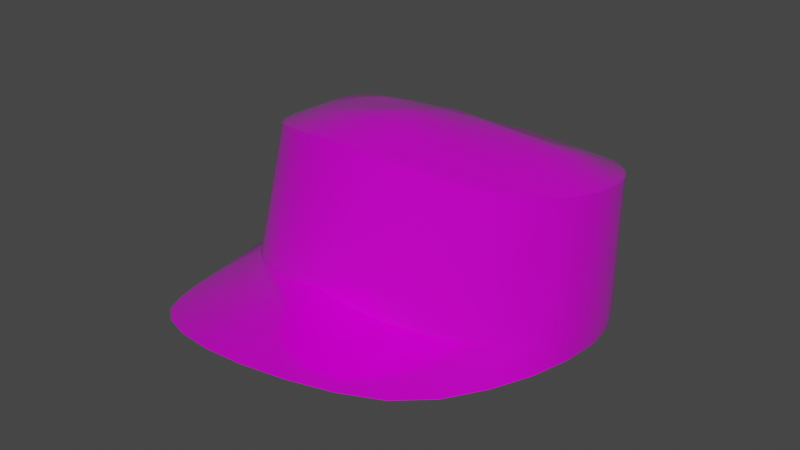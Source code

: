 # Source: workerhat.blend  (saved by Blender 3.0.42; exported with 4.5.12 LTS)
import bpy
from mathutils import Matrix  # noqa: F401  (used for matrix-valued properties, if any)

bpy.ops.wm.read_factory_settings(use_empty=True)
scene = bpy.context.scene
scene.name = 'Scene'

# ---- collections
col_collection = bpy.data.collections.new('Collection'); scene.collection.children.link(col_collection)

# ---- images (referenced by path relative to the original .blend; pixels are not part of the script)
import os
ASSET_DIR = os.environ.get("B2B_ASSET_DIR", "")  # directory of the original .blend (textures are referenced by path, not embedded)
HERE = os.path.dirname(os.path.abspath(__file__))  # packed textures are extracted next to this script under _unpacked/

def load_image(name, relpath, width, height, colorspace="sRGB"):
    """Load a texture the original file referenced (path relative to the .blend, or extracted next to this script)."""
    p = next((c for c in (os.path.join(HERE, relpath), os.path.join(ASSET_DIR, relpath)) if relpath and os.path.exists(c)), "")
    if p:
        img = bpy.data.images.load(p, check_existing=True)
        img.name = name
    else:  # same state as the original file: an image datablock whose file is absent (Cycles renders it pink)
        img = bpy.data.images.new(name, width, height)
        img.source = "FILE"
        img.filepath = "//" + (relpath or name)
    img.colorspace_settings.name = colorspace
    return img
img_charworkertex_png = load_image('CharWorkerTex.png', 'CharWorkerTex.png', 1024, 1024, 'sRGB')

# ---- materials (node trees are filled in below, after node groups)
mat_charceomat = bpy.data.materials.new('CharCEOMat')
mat_charceomat.use_transparent_shadow = False
mat_charceomat.roughness = 0.1
mat_charceomat.specular_intensity = 0.8167
mat_charceomat.metallic = 0.3083

# ---- material node trees
mat_charceomat.use_nodes = True; mat_charceomat.node_tree.nodes.clear()
_N = mat_charceomat.node_tree.nodes; _L = mat_charceomat.node_tree.links
n0 = _N.new('ShaderNodeBsdfPrincipled'); n0.name = 'Principled BSDF'; n0.location = (10, 300)
n0.distribution = 'GGX'
n0.subsurface_method = 'RANDOM_WALK_SKIN'
n0.inputs[1].default_value = 0.3083
n0.inputs[2].default_value = 0.1
n0.inputs[3].default_value = 1.45
n0.inputs[13].default_value = 0.8167
n0.inputs[27].default_value = (0.0, 0.0, 0.0, 1.0)
n0.inputs[28].default_value = 1.0
n1 = _N.new('ShaderNodeOutputMaterial'); n1.name = 'Material Output'; n1.location = (300, 300)
n2 = _N.new('ShaderNodeTexImage'); n2.name = 'Image Texture'; n2.location = (-300, 600)
n2.image = img_charworkertex_png
_L.new(n0.outputs[0], n1.inputs[0])
_L.new(n2.outputs[0], n0.inputs[0])
n1.is_active_output = True

# ---- world
world_world = bpy.data.worlds.new('World'); scene.world = world_world
world_world.use_nodes = True; world_world.node_tree.nodes.clear()
_N = world_world.node_tree.nodes; _L = world_world.node_tree.links
n0 = _N.new('ShaderNodeOutputWorld'); n0.name = 'World Output'; n0.location = (300, 300)
n1 = _N.new('ShaderNodeBackground'); n1.name = 'Background'; n1.location = (10, 300)
n1.inputs[0].default_value = (0.05088, 0.05088, 0.05088, 1.0)
_L.new(n1.outputs[0], n0.inputs[0])
n0.is_active_output = True
world_world.color = (0.05088, 0.05088, 0.05088)
world_world.use_sun_shadow = False
world_world.sun_shadow_jitter_overblur = 0.0

# ---- meshes
me_cylinder = bpy.data.meshes.new('Cylinder')
me_cylinder.from_pydata([(2.98e-08, 0.468, -0.2838), (2.98e-08, 0.4859, -0.04928), (-1.49e-08, -0.3011, -0.1105), (0.0, -0.2262, 0.1741), (-0.07683, -0.2958, -0.1238), (-0.07221, -0.22, 0.1685), (-0.1507, -0.276, -0.1405), (-0.1417, -0.2008, 0.1558), (-0.2188, -0.2416, -0.155), (-0.2057, -0.1693, 0.1381), (-0.2785, -0.1952, -0.1734), (-0.2617, -0.1261, 0.1179), (-0.3274, -0.1373, -0.1887), (-0.3078, -0.07259, 0.09844), (-0.3638, -0.07023, -0.2006), (-0.342, -0.01032, 0.08313), (-0.3862, 0.002495, -0.2136), (-0.363, 0.05797, 0.07051), (-0.3938, 0.07812, -0.2271), (-0.3702, 0.1289, 0.0572), (-0.3862, 0.1538, -0.2407), (-0.363, 0.1999, 0.0437), (-0.3638, 0.2265, -0.2537), (-0.342, 0.2678, 0.02879), (-0.3274, 0.2933, -0.2668), (-0.3078, 0.33, 0.01315), (-0.2785, 0.3521, -0.2769), (-0.2617, 0.3845, -0.0007287), (-0.2188, 0.4012, -0.2807), (-0.2057, 0.4283, -0.01719), (-0.1507, 0.4376, -0.2837), (-0.1417, 0.4601, -0.03357), (-0.07683, 0.46, -0.2856), (-0.07221, 0.4794, -0.04554), (2.98e-08, 0.4033, 0.005563), (0.0, -0.1303, 0.1933), (-0.05446, -0.126, 0.1868), (-0.1068, -0.1119, 0.1758), (-0.1551, -0.08814, 0.1618), (-0.1974, -0.05557, 0.1468), (-0.2321, -0.0151, 0.1328), (-0.2579, 0.03195, 0.1217), (-0.2738, 0.08345, 0.1122), (-0.2792, 0.1368, 0.1012), (-0.2738, 0.1895, 0.08642), (-0.2579, 0.2394, 0.06804), (-0.2321, 0.2851, 0.04932), (-0.1974, 0.3252, 0.03327), (-0.1551, 0.3581, 0.02009), (-0.1068, 0.3826, 0.01023), (-0.05446, 0.3977, 0.004942), (2.98e-08, 0.3046, 0.04542), (1.49e-08, -0.02639, 0.1826), (-0.03414, -0.0238, 0.178), (-0.06696, -0.01487, 0.1714), (-0.09722, 0.0001393, 0.1635), (-0.1237, 0.02077, 0.1552), (-0.1455, 0.04622, 0.1469), (-0.1617, 0.07547, 0.1386), (-0.1716, 0.1072, 0.1293), (-0.175, 0.1398, 0.1178), (-0.1716, 0.1721, 0.1045), (-0.1617, 0.2028, 0.08956), (-0.1455, 0.2309, 0.07494), (-0.1237, 0.2556, 0.06247), (-0.09722, 0.276, 0.05277), (-0.06696, 0.2912, 0.0464), (-0.03414, 0.3009, 0.04385), (2.98e-08, 0.4608, -0.3246), (0.0, -0.5902, -0.1033), (-0.07683, -0.5792, -0.1087), (-0.1507, -0.5469, -0.125), (-0.2188, -0.4943, -0.1506), (-0.2785, -0.4226, -0.1805), (-0.3274, -0.3331, -0.2049), (-0.3638, -0.2294, -0.2235), (-0.3862, -0.1168, -0.2436), (-0.3938, 0.0002978, -0.2645), (-0.3862, 0.1174, -0.2855), (-0.3638, 0.2176, -0.3034), (-0.3274, 0.2844, -0.3164), (-0.2785, 0.3433, -0.3263), (-0.2188, 0.3924, -0.33), (-0.1507, 0.4294, -0.3296), (-0.07683, 0.4525, -0.328), (1.49e-08, 0.142, 0.1301), (0.0, -0.04339, -0.2708)], [], [(2, 3, 5, 4), (4, 5, 7, 6), (6, 7, 9, 8), (8, 9, 11, 10), (10, 11, 13, 12), (12, 13, 15, 14), (14, 15, 17, 16), (16, 17, 19, 18), (18, 19, 21, 20), (20, 21, 23, 22), (22, 23, 25, 24), (24, 25, 27, 26), (26, 27, 29, 28), (28, 29, 31, 30), (30, 31, 33, 32), (32, 33, 1, 0), (12, 14, 75, 74), (42, 41, 58, 59), (15, 13, 40, 41), (33, 31, 49, 50), (7, 5, 36, 37), (25, 23, 45, 46), (17, 15, 41, 42), (1, 33, 50, 34), (9, 7, 37, 38), (27, 25, 46, 47), (19, 17, 42, 43), (11, 9, 38, 39), (29, 27, 47, 48), (21, 19, 43, 44), (13, 11, 39, 40), (31, 29, 48, 49), (5, 3, 35, 36), (23, 21, 44, 45), (43, 42, 59, 60), (44, 43, 60, 61), (45, 44, 61, 62), (46, 45, 62, 63), (47, 46, 63, 64), (48, 47, 64, 65), (49, 48, 65, 66), (36, 35, 52, 53), (50, 49, 66, 67), (37, 36, 53, 54), (34, 50, 67, 51), (38, 37, 54, 55), (39, 38, 55, 56), (40, 39, 56, 57), (41, 40, 57, 58), (30, 32, 84, 83), (4, 6, 71, 70), (22, 24, 80, 79), (14, 16, 76, 75), (32, 0, 68, 84), (6, 8, 72, 71), (24, 26, 81, 80), (16, 18, 77, 76), (8, 10, 73, 72), (26, 28, 82, 81), (18, 20, 78, 77), (10, 12, 74, 73), (28, 30, 83, 82), (2, 4, 70, 69), (20, 22, 79, 78), (58, 57, 85), (59, 58, 85), (60, 59, 85), (61, 60, 85), (62, 61, 85), (63, 62, 85), (64, 63, 85), (65, 64, 85), (66, 65, 85), (53, 52, 85), (67, 66, 85), (54, 53, 85), (51, 67, 85), (55, 54, 85), (56, 55, 85), (57, 56, 85), (73, 74, 86), (81, 82, 86), (74, 75, 86), (82, 83, 86), (75, 76, 86), (83, 84, 86), (76, 77, 86), (69, 70, 86), (84, 68, 86), (77, 78, 86), (70, 71, 86), (78, 79, 86), (71, 72, 86), (79, 80, 86), (72, 73, 86), (80, 81, 86)])
me_cylinder.polygons.foreach_set('use_smooth', [True] * 96)
_uv = me_cylinder.uv_layers.new(name='UVMap')
_uv.uv.foreach_set('vector', [0.03743, 0.9779, 0.03743, 0.9855, 0.03695, 0.9855, 0.03695, 0.9779, 0.03695, 0.9779, 0.03695, 0.9855, 0.03648, 0.9855, 0.03648, 0.9779, 0.03648, 0.9779, 0.03648, 0.9855, 0.036, 0.9855, 0.036, 0.9779, 0.036, 0.9779, 0.036, 0.9855, 0.03553, 0.9855, 0.03553, 0.9779, 0.03553, 0.9779, 0.03553, 0.9855, 0.03505, 0.9855, 0.03505, 0.9779, 0.03505, 0.9779, 0.03505, 0.9855, 0.03458, 0.9855, 0.03458, 0.9779, 0.03458, 0.9779, 0.03458, 0.9855, 0.0341, 0.9855, 0.0341, 0.9779, 0.0341, 0.9779, 0.0341, 0.9855, 0.03363, 0.9855, 0.03363, 0.9779, 0.03363, 0.9779, 0.03363, 0.9855, 0.03315, 0.9855, 0.03315, 0.9779, 0.03315, 0.9779, 0.03315, 0.9855, 0.03268, 0.9855, 0.03268, 0.9779, 0.03268, 0.9779, 0.03268, 0.9855, 0.0322, 0.9855, 0.0322, 0.9779, 0.0322, 0.9779, 0.0322, 0.9855, 0.03172, 0.9855, 0.03172, 0.9779, 0.03172, 0.9779, 0.03172, 0.9855, 0.03125, 0.9855, 0.03125, 0.9779, 0.03125, 0.9779, 0.03125, 0.9855, 0.03077, 0.9855, 0.03077, 0.9779, 0.03077, 0.9779, 0.03077, 0.9855, 0.0303, 0.9855, 0.0303, 0.9779, 0.0303, 0.9779, 0.0303, 0.9855, 0.02982, 0.9855, 0.02982, 0.9779, 0.03505, 0.9779, 0.03458, 0.9779, 0.03458, 0.9779, 0.03505, 0.9779, 0.0341, 0.9855, 0.03458, 0.9855, 0.03458, 0.9855, 0.0341, 0.9855, 0.03458, 0.9855, 0.03505, 0.9855, 0.03505, 0.9855, 0.03458, 0.9855, 0.0303, 0.9855, 0.03077, 0.9855, 0.03077, 0.9855, 0.0303, 0.9855, 0.03648, 0.9855, 0.03695, 0.9855, 0.03695, 0.9855, 0.03648, 0.9855, 0.0322, 0.9855, 0.03268, 0.9855, 0.03268, 0.9855, 0.0322, 0.9855, 0.0341, 0.9855, 0.03458, 0.9855, 0.03458, 0.9855, 0.0341, 0.9855, 0.02982, 0.9855, 0.0303, 0.9855, 0.0303, 0.9855, 0.02982, 0.9855, 0.036, 0.9855, 0.03648, 0.9855, 0.03648, 0.9855, 0.036, 0.9855, 0.03172, 0.9855, 0.0322, 0.9855, 0.0322, 0.9855, 0.03172, 0.9855, 0.03363, 0.9855, 0.0341, 0.9855, 0.0341, 0.9855, 0.03363, 0.9855, 0.03553, 0.9855, 0.036, 0.9855, 0.036, 0.9855, 0.03553, 0.9855, 0.03125, 0.9855, 0.03172, 0.9855, 0.03172, 0.9855, 0.03125, 0.9855, 0.03315, 0.9855, 0.03363, 0.9855, 0.03363, 0.9855, 0.03315, 0.9855, 0.03505, 0.9855, 0.03553, 0.9855, 0.03553, 0.9855, 0.03505, 0.9855, 0.03077, 0.9855, 0.03125, 0.9855, 0.03125, 0.9855, 0.03077, 0.9855, 0.03695, 0.9855, 0.03743, 0.9855, 0.03743, 0.9855, 0.03695, 0.9855, 0.03268, 0.9855, 0.03315, 0.9855, 0.03315, 0.9855, 0.03268, 0.9855, 0.03363, 0.9855, 0.0341, 0.9855, 0.0341, 0.9855, 0.03363, 0.9855, 0.03315, 0.9855, 0.03363, 0.9855, 0.03363, 0.9855, 0.03315, 0.9855, 0.03268, 0.9855, 0.03315, 0.9855, 0.03315, 0.9855, 0.03268, 0.9855, 0.0322, 0.9855, 0.03268, 0.9855, 0.03268, 0.9855, 0.0322, 0.9855, 0.03172, 0.9855, 0.0322, 0.9855, 0.0322, 0.9855, 0.03172, 0.9855, 0.03125, 0.9855, 0.03172, 0.9855, 0.03172, 0.9855, 0.03125, 0.9855, 0.03077, 0.9855, 0.03125, 0.9855, 0.03125, 0.9855, 0.03077, 0.9855, 0.03695, 0.9855, 0.03743, 0.9855, 0.03743, 0.9855, 0.03695, 0.9855, 0.0303, 0.9855, 0.03077, 0.9855, 0.03077, 0.9855, 0.0303, 0.9855, 0.03648, 0.9855, 0.03695, 0.9855, 0.03695, 0.9855, 0.03648, 0.9855, 0.02982, 0.9855, 0.0303, 0.9855, 0.0303, 0.9855, 0.02982, 0.9855, 0.036, 0.9855, 0.03648, 0.9855, 0.03648, 0.9855, 0.036, 0.9855, 0.03553, 0.9855, 0.036, 0.9855, 0.036, 0.9855, 0.03553, 0.9855, 0.03505, 0.9855, 0.03553, 0.9855, 0.03553, 0.9855, 0.03505, 0.9855, 0.03458, 0.9855, 0.03505, 0.9855, 0.03505, 0.9855, 0.03458, 0.9855, 0.03077, 0.9779, 0.0303, 0.9779, 0.0303, 0.9779, 0.03077, 0.9779, 0.03695, 0.9779, 0.03648, 0.9779, 0.03648, 0.9779, 0.03695, 0.9779, 0.03268, 0.9779, 0.0322, 0.9779, 0.0322, 0.9779, 0.03268, 0.9779, 0.03458, 0.9779, 0.0341, 0.9779, 0.0341, 0.9779, 0.03458, 0.9779, 0.0303, 0.9779, 0.02982, 0.9779, 0.02982, 0.9779, 0.0303, 0.9779, 0.03648, 0.9779, 0.036, 0.9779, 0.036, 0.9779, 0.03648, 0.9779, 0.0322, 0.9779, 0.03172, 0.9779, 0.03172, 0.9779, 0.0322, 0.9779, 0.0341, 0.9779, 0.03363, 0.9779, 0.03363, 0.9779, 0.0341, 0.9779, 0.036, 0.9779, 0.03553, 0.9779, 0.03553, 0.9779, 0.036, 0.9779, 0.03172, 0.9779, 0.03125, 0.9779, 0.03125, 0.9779, 0.03172, 0.9779, 0.03363, 0.9779, 0.03315, 0.9779, 0.03315, 0.9779, 0.03363, 0.9779, 0.03553, 0.9779, 0.03505, 0.9779, 0.03505, 0.9779, 0.03553, 0.9779, 0.03125, 0.9779, 0.03077, 0.9779, 0.03077, 0.9779, 0.03125, 0.9779, 0.03743, 0.9779, 0.03695, 0.9779, 0.03695, 0.9779, 0.03743, 0.9779, 0.03315, 0.9779, 0.03268, 0.9779, 0.03268, 0.9779, 0.03315, 0.9779, 0.03458, 0.9855, 0.03505, 0.9855, 0.03458, 0.9855, 0.0341, 0.9855, 0.03458, 0.9855, 0.0341, 0.9855, 0.03363, 0.9855, 0.0341, 0.9855, 0.03363, 0.9855, 0.03315, 0.9855, 0.03363, 0.9855, 0.03315, 0.9855, 0.03268, 0.9855, 0.03315, 0.9855, 0.03268, 0.9855, 0.0322, 0.9855, 0.03268, 0.9855, 0.0322, 0.9855, 0.03172, 0.9855, 0.0322, 0.9855, 0.03172, 0.9855, 0.03125, 0.9855, 0.03172, 0.9855, 0.03125, 0.9855, 0.03077, 0.9855, 0.03125, 0.9855, 0.03077, 0.9855, 0.03695, 0.9855, 0.03743, 0.9855, 0.03695, 0.9855, 0.0303, 0.9855, 0.03077, 0.9855, 0.0303, 0.9855, 0.03648, 0.9855, 0.03695, 0.9855, 0.03648, 0.9855, 0.02982, 0.9855, 0.0303, 0.9855, 0.02982, 0.9855, 0.036, 0.9855, 0.03648, 0.9855, 0.036, 0.9855, 0.03553, 0.9855, 0.036, 0.9855, 0.03553, 0.9855, 0.03505, 0.9855, 0.03553, 0.9855, 0.03505, 0.9855, 0.03553, 0.9779, 0.03505, 0.9779, 0.03553, 0.9779, 0.03172, 0.9779, 0.03125, 0.9779, 0.03172, 0.9779, 0.03505, 0.9779, 0.03458, 0.9779, 0.03505, 0.9779, 0.03125, 0.9779, 0.03077, 0.9779, 0.03125, 0.9779, 0.03458, 0.9779, 0.0341, 0.9779, 0.03458, 0.9779, 0.03077, 0.9779, 0.0303, 0.9779, 0.03077, 0.9779, 0.0341, 0.9779, 0.03363, 0.9779, 0.0341, 0.9779, 0.03743, 0.9779, 0.03695, 0.9779, 0.03743, 0.9779, 0.0303, 0.9779, 0.02982, 0.9779, 0.0303, 0.9779, 0.03363, 0.9779, 0.03315, 0.9779, 0.03363, 0.9779, 0.03695, 0.9779, 0.03648, 0.9779, 0.03695, 0.9779, 0.03315, 0.9779, 0.03268, 0.9779, 0.03315, 0.9779, 0.03648, 0.9779, 0.036, 0.9779, 0.03648, 0.9779, 0.03268, 0.9779, 0.0322, 0.9779, 0.03268, 0.9779, 0.036, 0.9779, 0.03553, 0.9779, 0.036, 0.9779, 0.0322, 0.9779, 0.03172, 0.9779, 0.0322, 0.9779])
me_cylinder.materials.append(mat_charceomat)
me_cylinder.use_remesh_fix_poles = True
me_cylinder.use_remesh_preserve_attributes = False
me_cylinder.update()

# ---- objects
ob_workerhat = bpy.data.objects.new('WorkerHat', me_cylinder)

# ---- transforms, parenting, visibility, modifiers, constraints
ob_workerhat.location = (0.0, 0.0, 2.185)
_m = ob_workerhat.modifiers.new('Mirror', 'MIRROR')
_m = ob_workerhat.modifiers.new('EdgeSplit', 'EDGE_SPLIT')

# ---- collection membership
col_collection.objects.link(ob_workerhat)

# ---- scene / render settings (as saved in the file)
scene.frame_start = 1; scene.frame_end = 250; scene.frame_set(1)
scene.render.engine = 'BLENDER_EEVEE_NEXT'
scene.cycles.sampling_pattern = 'TABULATED_SOBOL'
scene.cycles.use_light_tree = False
scene.view_settings.view_transform = 'Filmic'
bpy.context.view_layer.update()

# ---- added for rendering (the .blend has no active camera and no usable light): camera, sun
cam_auto = bpy.data.cameras.new('AutoCamera')
cam_auto.lens = 50.0
cam_auto.sensor_width = 36.0
cam_auto.clip_end = 1000.0
ob_auto_camera = bpy.data.objects.new('AutoCamera', cam_auto)
scene.collection.objects.link(ob_auto_camera)
ob_auto_camera.location = (1.32543, -1.64263, 3.17691)
ob_auto_camera.rotation_euler = (1.09748, -7.21219e-08, 0.694738)
scene.camera = ob_auto_camera
light_auto_sun = bpy.data.lights.new('AutoSun', 'SUN')
light_auto_sun.energy = 3.0
light_auto_sun.angle = 0.0523599
ob_auto_sun = bpy.data.objects.new('AutoSun', light_auto_sun)
scene.collection.objects.link(ob_auto_sun)
ob_auto_sun.rotation_euler = (0.872665, 0.174533, 0.523599)
bpy.context.view_layer.update()
